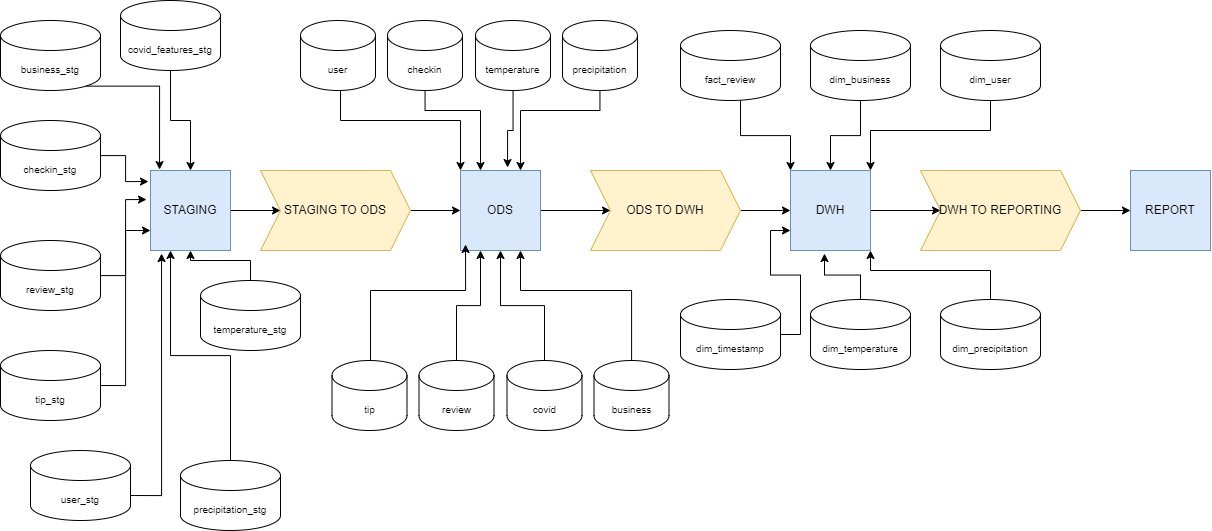

The diagram above was exported from draw.io. Its source (the exported page's mxGraphModel, read from the mxfile embedded in the PNG):
<mxGraphModel dx="3044" dy="1404" grid="1" gridSize="10" guides="1" tooltips="1" connect="1" arrows="1" fold="1" page="1" pageScale="1" pageWidth="1169" pageHeight="827" math="0" shadow="0">
  <root>
    <mxCell id="0" />
    <mxCell id="1" parent="0" />
    <mxCell id="q57lt7YjgLPTisWlHhpy-24" style="edgeStyle=orthogonalEdgeStyle;rounded=0;orthogonalLoop=1;jettySize=auto;html=1;exitX=1;exitY=0.5;exitDx=0;exitDy=0;entryX=0;entryY=0.5;entryDx=0;entryDy=0;" edge="1" parent="1" source="q57lt7YjgLPTisWlHhpy-1" target="q57lt7YjgLPTisWlHhpy-2">
      <mxGeometry relative="1" as="geometry" />
    </mxCell>
    <mxCell id="q57lt7YjgLPTisWlHhpy-1" value="STAGING" style="whiteSpace=wrap;html=1;aspect=fixed;fillColor=#dae8fc;strokeColor=#6c8ebf;" vertex="1" parent="1">
      <mxGeometry x="170" y="250" width="80" height="80" as="geometry" />
    </mxCell>
    <mxCell id="q57lt7YjgLPTisWlHhpy-25" style="edgeStyle=orthogonalEdgeStyle;rounded=0;orthogonalLoop=1;jettySize=auto;html=1;exitX=1;exitY=0.5;exitDx=0;exitDy=0;entryX=0;entryY=0.5;entryDx=0;entryDy=0;" edge="1" parent="1" source="q57lt7YjgLPTisWlHhpy-2" target="q57lt7YjgLPTisWlHhpy-3">
      <mxGeometry relative="1" as="geometry" />
    </mxCell>
    <mxCell id="q57lt7YjgLPTisWlHhpy-2" value="STAGING TO ODS" style="shape=step;perimeter=stepPerimeter;whiteSpace=wrap;html=1;fixedSize=1;fillColor=#fff2cc;strokeColor=#d6b656;" vertex="1" parent="1">
      <mxGeometry x="280" y="250" width="150" height="80" as="geometry" />
    </mxCell>
    <mxCell id="q57lt7YjgLPTisWlHhpy-26" style="edgeStyle=orthogonalEdgeStyle;rounded=0;orthogonalLoop=1;jettySize=auto;html=1;" edge="1" parent="1" source="q57lt7YjgLPTisWlHhpy-3" target="q57lt7YjgLPTisWlHhpy-4">
      <mxGeometry relative="1" as="geometry" />
    </mxCell>
    <mxCell id="q57lt7YjgLPTisWlHhpy-3" value="ODS" style="whiteSpace=wrap;html=1;aspect=fixed;fillColor=#dae8fc;strokeColor=#6c8ebf;" vertex="1" parent="1">
      <mxGeometry x="480" y="250" width="80" height="80" as="geometry" />
    </mxCell>
    <mxCell id="q57lt7YjgLPTisWlHhpy-27" style="edgeStyle=orthogonalEdgeStyle;rounded=0;orthogonalLoop=1;jettySize=auto;html=1;entryX=0;entryY=0.5;entryDx=0;entryDy=0;" edge="1" parent="1" source="q57lt7YjgLPTisWlHhpy-4" target="q57lt7YjgLPTisWlHhpy-5">
      <mxGeometry relative="1" as="geometry" />
    </mxCell>
    <mxCell id="q57lt7YjgLPTisWlHhpy-4" value="ODS TO DWH" style="shape=step;perimeter=stepPerimeter;whiteSpace=wrap;html=1;fixedSize=1;fillColor=#fff2cc;strokeColor=#d6b656;" vertex="1" parent="1">
      <mxGeometry x="610" y="250" width="150" height="80" as="geometry" />
    </mxCell>
    <mxCell id="q57lt7YjgLPTisWlHhpy-28" style="edgeStyle=orthogonalEdgeStyle;rounded=0;orthogonalLoop=1;jettySize=auto;html=1;" edge="1" parent="1" source="q57lt7YjgLPTisWlHhpy-5" target="q57lt7YjgLPTisWlHhpy-6">
      <mxGeometry relative="1" as="geometry" />
    </mxCell>
    <mxCell id="q57lt7YjgLPTisWlHhpy-5" value="DWH" style="whiteSpace=wrap;html=1;aspect=fixed;fillColor=#dae8fc;strokeColor=#6c8ebf;" vertex="1" parent="1">
      <mxGeometry x="810" y="250" width="80" height="80" as="geometry" />
    </mxCell>
    <mxCell id="q57lt7YjgLPTisWlHhpy-29" style="edgeStyle=orthogonalEdgeStyle;rounded=0;orthogonalLoop=1;jettySize=auto;html=1;exitX=1;exitY=0.5;exitDx=0;exitDy=0;" edge="1" parent="1" source="q57lt7YjgLPTisWlHhpy-6" target="q57lt7YjgLPTisWlHhpy-7">
      <mxGeometry relative="1" as="geometry" />
    </mxCell>
    <mxCell id="q57lt7YjgLPTisWlHhpy-6" value="DWH TO REPORTING" style="shape=step;perimeter=stepPerimeter;whiteSpace=wrap;html=1;fixedSize=1;fillColor=#fff2cc;strokeColor=#d6b656;" vertex="1" parent="1">
      <mxGeometry x="940" y="250" width="160" height="80" as="geometry" />
    </mxCell>
    <mxCell id="q57lt7YjgLPTisWlHhpy-7" value="REPORT" style="whiteSpace=wrap;html=1;aspect=fixed;fillColor=#dae8fc;strokeColor=#6c8ebf;" vertex="1" parent="1">
      <mxGeometry x="1150" y="250" width="80" height="80" as="geometry" />
    </mxCell>
    <mxCell id="q57lt7YjgLPTisWlHhpy-16" style="edgeStyle=orthogonalEdgeStyle;rounded=0;orthogonalLoop=1;jettySize=auto;html=1;entryX=0.5;entryY=0;entryDx=0;entryDy=0;" edge="1" parent="1" source="q57lt7YjgLPTisWlHhpy-8" target="q57lt7YjgLPTisWlHhpy-1">
      <mxGeometry relative="1" as="geometry" />
    </mxCell>
    <mxCell id="q57lt7YjgLPTisWlHhpy-8" value="&lt;font style=&quot;font-size: 10px;&quot;&gt;covid_features_stg&lt;/font&gt;" style="shape=cylinder3;whiteSpace=wrap;html=1;boundedLbl=1;backgroundOutline=1;size=15;" vertex="1" parent="1">
      <mxGeometry x="140" y="80" width="100" height="70" as="geometry" />
    </mxCell>
    <mxCell id="q57lt7YjgLPTisWlHhpy-9" value="&lt;font style=&quot;font-size: 10px;&quot;&gt;business_stg&lt;/font&gt;" style="shape=cylinder3;whiteSpace=wrap;html=1;boundedLbl=1;backgroundOutline=1;size=15;" vertex="1" parent="1">
      <mxGeometry x="20" y="100" width="100" height="70" as="geometry" />
    </mxCell>
    <mxCell id="q57lt7YjgLPTisWlHhpy-10" value="&lt;font style=&quot;font-size: 10px;&quot;&gt;checkin_stg&lt;/font&gt;" style="shape=cylinder3;whiteSpace=wrap;html=1;boundedLbl=1;backgroundOutline=1;size=15;" vertex="1" parent="1">
      <mxGeometry x="20" y="200" width="100" height="70" as="geometry" />
    </mxCell>
    <mxCell id="q57lt7YjgLPTisWlHhpy-11" value="&lt;font style=&quot;font-size: 10px;&quot;&gt;review_stg&lt;/font&gt;" style="shape=cylinder3;whiteSpace=wrap;html=1;boundedLbl=1;backgroundOutline=1;size=15;" vertex="1" parent="1">
      <mxGeometry x="20" y="320" width="100" height="70" as="geometry" />
    </mxCell>
    <mxCell id="q57lt7YjgLPTisWlHhpy-20" style="edgeStyle=orthogonalEdgeStyle;rounded=0;orthogonalLoop=1;jettySize=auto;html=1;exitX=1;exitY=0.5;exitDx=0;exitDy=0;exitPerimeter=0;entryX=0;entryY=0.75;entryDx=0;entryDy=0;" edge="1" parent="1" source="q57lt7YjgLPTisWlHhpy-12" target="q57lt7YjgLPTisWlHhpy-1">
      <mxGeometry relative="1" as="geometry" />
    </mxCell>
    <mxCell id="q57lt7YjgLPTisWlHhpy-12" value="&lt;font style=&quot;font-size: 10px;&quot;&gt;tip_stg&lt;/font&gt;" style="shape=cylinder3;whiteSpace=wrap;html=1;boundedLbl=1;backgroundOutline=1;size=15;" vertex="1" parent="1">
      <mxGeometry x="20" y="430" width="100" height="70" as="geometry" />
    </mxCell>
    <mxCell id="q57lt7YjgLPTisWlHhpy-13" value="&lt;font style=&quot;font-size: 10px;&quot;&gt;user_stg&lt;/font&gt;" style="shape=cylinder3;whiteSpace=wrap;html=1;boundedLbl=1;backgroundOutline=1;size=15;" vertex="1" parent="1">
      <mxGeometry x="50" y="530" width="100" height="70" as="geometry" />
    </mxCell>
    <mxCell id="q57lt7YjgLPTisWlHhpy-22" style="edgeStyle=orthogonalEdgeStyle;rounded=0;orthogonalLoop=1;jettySize=auto;html=1;entryX=0.25;entryY=1;entryDx=0;entryDy=0;" edge="1" parent="1" source="q57lt7YjgLPTisWlHhpy-14" target="q57lt7YjgLPTisWlHhpy-1">
      <mxGeometry relative="1" as="geometry" />
    </mxCell>
    <mxCell id="q57lt7YjgLPTisWlHhpy-14" value="&lt;font style=&quot;font-size: 10px;&quot;&gt;precipitation_stg&lt;/font&gt;" style="shape=cylinder3;whiteSpace=wrap;html=1;boundedLbl=1;backgroundOutline=1;size=15;" vertex="1" parent="1">
      <mxGeometry x="200" y="540" width="100" height="70" as="geometry" />
    </mxCell>
    <mxCell id="q57lt7YjgLPTisWlHhpy-23" style="edgeStyle=orthogonalEdgeStyle;rounded=0;orthogonalLoop=1;jettySize=auto;html=1;entryX=0.5;entryY=1;entryDx=0;entryDy=0;" edge="1" parent="1" source="q57lt7YjgLPTisWlHhpy-15" target="q57lt7YjgLPTisWlHhpy-1">
      <mxGeometry relative="1" as="geometry" />
    </mxCell>
    <mxCell id="q57lt7YjgLPTisWlHhpy-15" value="&lt;font style=&quot;font-size: 10px;&quot;&gt;temperature_stg&lt;/font&gt;" style="shape=cylinder3;whiteSpace=wrap;html=1;boundedLbl=1;backgroundOutline=1;size=15;" vertex="1" parent="1">
      <mxGeometry x="220" y="360" width="100" height="70" as="geometry" />
    </mxCell>
    <mxCell id="q57lt7YjgLPTisWlHhpy-17" style="edgeStyle=orthogonalEdgeStyle;rounded=0;orthogonalLoop=1;jettySize=auto;html=1;exitX=0.855;exitY=1;exitDx=0;exitDy=-4.35;exitPerimeter=0;entryX=0.113;entryY=-0.012;entryDx=0;entryDy=0;entryPerimeter=0;" edge="1" parent="1" source="q57lt7YjgLPTisWlHhpy-9" target="q57lt7YjgLPTisWlHhpy-1">
      <mxGeometry relative="1" as="geometry" />
    </mxCell>
    <mxCell id="q57lt7YjgLPTisWlHhpy-18" style="edgeStyle=orthogonalEdgeStyle;rounded=0;orthogonalLoop=1;jettySize=auto;html=1;entryX=-0.025;entryY=0.138;entryDx=0;entryDy=0;entryPerimeter=0;" edge="1" parent="1" source="q57lt7YjgLPTisWlHhpy-10" target="q57lt7YjgLPTisWlHhpy-1">
      <mxGeometry relative="1" as="geometry" />
    </mxCell>
    <mxCell id="q57lt7YjgLPTisWlHhpy-19" style="edgeStyle=orthogonalEdgeStyle;rounded=0;orthogonalLoop=1;jettySize=auto;html=1;entryX=-0.05;entryY=0.363;entryDx=0;entryDy=0;entryPerimeter=0;" edge="1" parent="1" source="q57lt7YjgLPTisWlHhpy-11" target="q57lt7YjgLPTisWlHhpy-1">
      <mxGeometry relative="1" as="geometry" />
    </mxCell>
    <mxCell id="q57lt7YjgLPTisWlHhpy-21" style="edgeStyle=orthogonalEdgeStyle;rounded=0;orthogonalLoop=1;jettySize=auto;html=1;exitX=1;exitY=0;exitDx=0;exitDy=45;exitPerimeter=0;entryX=0.138;entryY=1.038;entryDx=0;entryDy=0;entryPerimeter=0;" edge="1" parent="1" source="q57lt7YjgLPTisWlHhpy-13" target="q57lt7YjgLPTisWlHhpy-1">
      <mxGeometry relative="1" as="geometry" />
    </mxCell>
    <mxCell id="q57lt7YjgLPTisWlHhpy-50" style="edgeStyle=orthogonalEdgeStyle;rounded=0;orthogonalLoop=1;jettySize=auto;html=1;" edge="1" parent="1" source="q57lt7YjgLPTisWlHhpy-35" target="q57lt7YjgLPTisWlHhpy-3">
      <mxGeometry relative="1" as="geometry" />
    </mxCell>
    <mxCell id="q57lt7YjgLPTisWlHhpy-35" value="&lt;font style=&quot;font-size: 10px;&quot;&gt;covid&lt;/font&gt;" style="shape=cylinder3;whiteSpace=wrap;html=1;boundedLbl=1;backgroundOutline=1;size=15;" vertex="1" parent="1">
      <mxGeometry x="526.5" y="440" width="75" height="70" as="geometry" />
    </mxCell>
    <mxCell id="q57lt7YjgLPTisWlHhpy-49" style="edgeStyle=orthogonalEdgeStyle;rounded=0;orthogonalLoop=1;jettySize=auto;html=1;entryX=0.25;entryY=1;entryDx=0;entryDy=0;" edge="1" parent="1" source="q57lt7YjgLPTisWlHhpy-36" target="q57lt7YjgLPTisWlHhpy-3">
      <mxGeometry relative="1" as="geometry" />
    </mxCell>
    <mxCell id="q57lt7YjgLPTisWlHhpy-36" value="&lt;font style=&quot;font-size: 10px;&quot;&gt;review&lt;/font&gt;" style="shape=cylinder3;whiteSpace=wrap;html=1;boundedLbl=1;backgroundOutline=1;size=15;" vertex="1" parent="1">
      <mxGeometry x="438.5" y="440" width="75" height="70" as="geometry" />
    </mxCell>
    <mxCell id="q57lt7YjgLPTisWlHhpy-37" value="&lt;font style=&quot;font-size: 10px;&quot;&gt;tip&lt;/font&gt;" style="shape=cylinder3;whiteSpace=wrap;html=1;boundedLbl=1;backgroundOutline=1;size=15;" vertex="1" parent="1">
      <mxGeometry x="351.5" y="440" width="75" height="70" as="geometry" />
    </mxCell>
    <mxCell id="q57lt7YjgLPTisWlHhpy-51" style="edgeStyle=orthogonalEdgeStyle;rounded=0;orthogonalLoop=1;jettySize=auto;html=1;entryX=0.75;entryY=1;entryDx=0;entryDy=0;" edge="1" parent="1" source="q57lt7YjgLPTisWlHhpy-38" target="q57lt7YjgLPTisWlHhpy-3">
      <mxGeometry relative="1" as="geometry">
        <Array as="points">
          <mxPoint x="651" y="370" />
          <mxPoint x="540" y="370" />
        </Array>
      </mxGeometry>
    </mxCell>
    <mxCell id="q57lt7YjgLPTisWlHhpy-38" value="&lt;font style=&quot;font-size: 10px;&quot;&gt;business&lt;/font&gt;" style="shape=cylinder3;whiteSpace=wrap;html=1;boundedLbl=1;backgroundOutline=1;size=15;" vertex="1" parent="1">
      <mxGeometry x="613.5" y="440" width="75" height="70" as="geometry" />
    </mxCell>
    <mxCell id="q57lt7YjgLPTisWlHhpy-39" value="&lt;font style=&quot;font-size: 10px;&quot;&gt;temperature&lt;/font&gt;" style="shape=cylinder3;whiteSpace=wrap;html=1;boundedLbl=1;backgroundOutline=1;size=15;" vertex="1" parent="1">
      <mxGeometry x="495" y="100" width="75" height="70" as="geometry" />
    </mxCell>
    <mxCell id="q57lt7YjgLPTisWlHhpy-45" style="edgeStyle=orthogonalEdgeStyle;rounded=0;orthogonalLoop=1;jettySize=auto;html=1;entryX=0.25;entryY=0;entryDx=0;entryDy=0;" edge="1" parent="1" source="q57lt7YjgLPTisWlHhpy-40" target="q57lt7YjgLPTisWlHhpy-3">
      <mxGeometry relative="1" as="geometry">
        <Array as="points">
          <mxPoint x="445" y="190" />
          <mxPoint x="500" y="190" />
        </Array>
      </mxGeometry>
    </mxCell>
    <mxCell id="q57lt7YjgLPTisWlHhpy-40" value="&lt;font style=&quot;font-size: 10px;&quot;&gt;checkin&lt;/font&gt;" style="shape=cylinder3;whiteSpace=wrap;html=1;boundedLbl=1;backgroundOutline=1;size=15;" vertex="1" parent="1">
      <mxGeometry x="407" y="100" width="75" height="70" as="geometry" />
    </mxCell>
    <mxCell id="q57lt7YjgLPTisWlHhpy-44" style="edgeStyle=orthogonalEdgeStyle;rounded=0;orthogonalLoop=1;jettySize=auto;html=1;entryX=0;entryY=0;entryDx=0;entryDy=0;" edge="1" parent="1" source="q57lt7YjgLPTisWlHhpy-41" target="q57lt7YjgLPTisWlHhpy-3">
      <mxGeometry relative="1" as="geometry">
        <Array as="points">
          <mxPoint x="360" y="200" />
          <mxPoint x="480" y="200" />
        </Array>
      </mxGeometry>
    </mxCell>
    <mxCell id="q57lt7YjgLPTisWlHhpy-41" value="&lt;font style=&quot;font-size: 10px;&quot;&gt;user&lt;/font&gt;" style="shape=cylinder3;whiteSpace=wrap;html=1;boundedLbl=1;backgroundOutline=1;size=15;" vertex="1" parent="1">
      <mxGeometry x="320" y="100" width="75" height="70" as="geometry" />
    </mxCell>
    <mxCell id="q57lt7YjgLPTisWlHhpy-47" style="edgeStyle=orthogonalEdgeStyle;rounded=0;orthogonalLoop=1;jettySize=auto;html=1;entryX=0.75;entryY=0;entryDx=0;entryDy=0;" edge="1" parent="1" source="q57lt7YjgLPTisWlHhpy-42" target="q57lt7YjgLPTisWlHhpy-3">
      <mxGeometry relative="1" as="geometry">
        <Array as="points">
          <mxPoint x="620" y="190" />
          <mxPoint x="540" y="190" />
        </Array>
      </mxGeometry>
    </mxCell>
    <mxCell id="q57lt7YjgLPTisWlHhpy-42" value="&lt;font style=&quot;font-size: 10px;&quot;&gt;precipitation&lt;/font&gt;" style="shape=cylinder3;whiteSpace=wrap;html=1;boundedLbl=1;backgroundOutline=1;size=15;" vertex="1" parent="1">
      <mxGeometry x="582" y="100" width="75" height="70" as="geometry" />
    </mxCell>
    <mxCell id="q57lt7YjgLPTisWlHhpy-46" style="edgeStyle=orthogonalEdgeStyle;rounded=0;orthogonalLoop=1;jettySize=auto;html=1;entryX=0.588;entryY=-0.037;entryDx=0;entryDy=0;entryPerimeter=0;" edge="1" parent="1" source="q57lt7YjgLPTisWlHhpy-39" target="q57lt7YjgLPTisWlHhpy-3">
      <mxGeometry relative="1" as="geometry" />
    </mxCell>
    <mxCell id="q57lt7YjgLPTisWlHhpy-48" style="edgeStyle=orthogonalEdgeStyle;rounded=0;orthogonalLoop=1;jettySize=auto;html=1;entryX=0.063;entryY=0.925;entryDx=0;entryDy=0;entryPerimeter=0;" edge="1" parent="1" source="q57lt7YjgLPTisWlHhpy-37" target="q57lt7YjgLPTisWlHhpy-3">
      <mxGeometry relative="1" as="geometry">
        <Array as="points">
          <mxPoint x="390" y="370" />
          <mxPoint x="485" y="370" />
        </Array>
      </mxGeometry>
    </mxCell>
    <mxCell id="q57lt7YjgLPTisWlHhpy-58" style="edgeStyle=orthogonalEdgeStyle;rounded=0;orthogonalLoop=1;jettySize=auto;html=1;entryX=0;entryY=0;entryDx=0;entryDy=0;" edge="1" parent="1" source="q57lt7YjgLPTisWlHhpy-52" target="q57lt7YjgLPTisWlHhpy-5">
      <mxGeometry relative="1" as="geometry">
        <Array as="points">
          <mxPoint x="760" y="215" />
          <mxPoint x="810" y="215" />
        </Array>
      </mxGeometry>
    </mxCell>
    <mxCell id="q57lt7YjgLPTisWlHhpy-52" value="&lt;font style=&quot;font-size: 10px;&quot;&gt;fact_review&lt;/font&gt;" style="shape=cylinder3;whiteSpace=wrap;html=1;boundedLbl=1;backgroundOutline=1;size=15;" vertex="1" parent="1">
      <mxGeometry x="700" y="110" width="100" height="70" as="geometry" />
    </mxCell>
    <mxCell id="q57lt7YjgLPTisWlHhpy-59" style="edgeStyle=orthogonalEdgeStyle;rounded=0;orthogonalLoop=1;jettySize=auto;html=1;entryX=0.5;entryY=0;entryDx=0;entryDy=0;" edge="1" parent="1" source="q57lt7YjgLPTisWlHhpy-53" target="q57lt7YjgLPTisWlHhpy-5">
      <mxGeometry relative="1" as="geometry" />
    </mxCell>
    <mxCell id="q57lt7YjgLPTisWlHhpy-53" value="&lt;font style=&quot;font-size: 10px;&quot;&gt;dim_business&lt;/font&gt;" style="shape=cylinder3;whiteSpace=wrap;html=1;boundedLbl=1;backgroundOutline=1;size=15;" vertex="1" parent="1">
      <mxGeometry x="830" y="110" width="100" height="70" as="geometry" />
    </mxCell>
    <mxCell id="q57lt7YjgLPTisWlHhpy-60" style="edgeStyle=orthogonalEdgeStyle;rounded=0;orthogonalLoop=1;jettySize=auto;html=1;entryX=1;entryY=0;entryDx=0;entryDy=0;" edge="1" parent="1" source="q57lt7YjgLPTisWlHhpy-54" target="q57lt7YjgLPTisWlHhpy-5">
      <mxGeometry relative="1" as="geometry">
        <Array as="points">
          <mxPoint x="1010" y="210" />
          <mxPoint x="890" y="210" />
        </Array>
      </mxGeometry>
    </mxCell>
    <mxCell id="q57lt7YjgLPTisWlHhpy-54" value="&lt;font style=&quot;font-size: 10px;&quot;&gt;dim_user&lt;/font&gt;" style="shape=cylinder3;whiteSpace=wrap;html=1;boundedLbl=1;backgroundOutline=1;size=15;" vertex="1" parent="1">
      <mxGeometry x="960" y="110" width="100" height="70" as="geometry" />
    </mxCell>
    <mxCell id="q57lt7YjgLPTisWlHhpy-64" style="edgeStyle=orthogonalEdgeStyle;rounded=0;orthogonalLoop=1;jettySize=auto;html=1;entryX=0;entryY=0.75;entryDx=0;entryDy=0;" edge="1" parent="1" source="q57lt7YjgLPTisWlHhpy-55" target="q57lt7YjgLPTisWlHhpy-5">
      <mxGeometry relative="1" as="geometry" />
    </mxCell>
    <mxCell id="q57lt7YjgLPTisWlHhpy-55" value="&lt;font style=&quot;font-size: 10px;&quot;&gt;dim_timestamp&lt;/font&gt;" style="shape=cylinder3;whiteSpace=wrap;html=1;boundedLbl=1;backgroundOutline=1;size=15;" vertex="1" parent="1">
      <mxGeometry x="700" y="379" width="100" height="70" as="geometry" />
    </mxCell>
    <mxCell id="q57lt7YjgLPTisWlHhpy-56" value="&lt;font style=&quot;font-size: 10px;&quot;&gt;dim_temperature&lt;/font&gt;" style="shape=cylinder3;whiteSpace=wrap;html=1;boundedLbl=1;backgroundOutline=1;size=15;" vertex="1" parent="1">
      <mxGeometry x="830" y="379" width="100" height="70" as="geometry" />
    </mxCell>
    <mxCell id="q57lt7YjgLPTisWlHhpy-63" style="edgeStyle=orthogonalEdgeStyle;rounded=0;orthogonalLoop=1;jettySize=auto;html=1;entryX=1;entryY=1;entryDx=0;entryDy=0;" edge="1" parent="1" source="q57lt7YjgLPTisWlHhpy-57" target="q57lt7YjgLPTisWlHhpy-5">
      <mxGeometry relative="1" as="geometry">
        <Array as="points">
          <mxPoint x="1010" y="350" />
          <mxPoint x="890" y="350" />
        </Array>
      </mxGeometry>
    </mxCell>
    <mxCell id="q57lt7YjgLPTisWlHhpy-57" value="&lt;font style=&quot;font-size: 10px;&quot;&gt;dim_precipitation&lt;/font&gt;" style="shape=cylinder3;whiteSpace=wrap;html=1;boundedLbl=1;backgroundOutline=1;size=15;" vertex="1" parent="1">
      <mxGeometry x="960" y="379" width="100" height="70" as="geometry" />
    </mxCell>
    <mxCell id="q57lt7YjgLPTisWlHhpy-62" style="edgeStyle=orthogonalEdgeStyle;rounded=0;orthogonalLoop=1;jettySize=auto;html=1;entryX=0.425;entryY=1.038;entryDx=0;entryDy=0;entryPerimeter=0;" edge="1" parent="1" source="q57lt7YjgLPTisWlHhpy-56" target="q57lt7YjgLPTisWlHhpy-5">
      <mxGeometry relative="1" as="geometry" />
    </mxCell>
  </root>
</mxGraphModel>